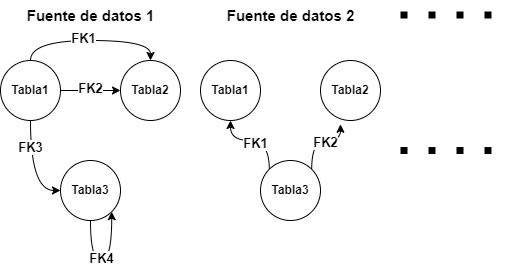

The diagram above was exported from draw.io. Its source (the exported page's mxGraphModel, read from the mxfile embedded in the PNG):
<mxGraphModel dx="1448" dy="615" grid="1" gridSize="10" guides="1" tooltips="1" connect="1" arrows="1" fold="1" page="1" pageScale="1" pageWidth="850" pageHeight="1100" math="0" shadow="0">
  <root>
    <mxCell id="0" />
    <mxCell id="1" parent="0" />
    <mxCell id="VJWel9ipi53AOsvBzrdj-5" style="edgeStyle=orthogonalEdgeStyle;rounded=0;orthogonalLoop=1;jettySize=auto;html=1;exitX=0.5;exitY=1;exitDx=0;exitDy=0;entryX=0;entryY=0.5;entryDx=0;entryDy=0;curved=1;" edge="1" parent="1" source="VJWel9ipi53AOsvBzrdj-2" target="VJWel9ipi53AOsvBzrdj-4">
      <mxGeometry relative="1" as="geometry" />
    </mxCell>
    <mxCell id="VJWel9ipi53AOsvBzrdj-14" value="FK3" style="edgeLabel;html=1;align=center;verticalAlign=middle;resizable=0;points=[];fontStyle=1;fontSize=13;" vertex="1" connectable="0" parent="VJWel9ipi53AOsvBzrdj-5">
      <mxGeometry x="-0.488" y="-1" relative="1" as="geometry">
        <mxPoint as="offset" />
      </mxGeometry>
    </mxCell>
    <mxCell id="VJWel9ipi53AOsvBzrdj-6" style="edgeStyle=orthogonalEdgeStyle;rounded=0;orthogonalLoop=1;jettySize=auto;html=1;exitX=1;exitY=0.5;exitDx=0;exitDy=0;entryX=0;entryY=0.5;entryDx=0;entryDy=0;curved=1;" edge="1" parent="1" source="VJWel9ipi53AOsvBzrdj-2" target="VJWel9ipi53AOsvBzrdj-3">
      <mxGeometry relative="1" as="geometry" />
    </mxCell>
    <mxCell id="VJWel9ipi53AOsvBzrdj-13" value="FK2" style="edgeLabel;html=1;align=center;verticalAlign=middle;resizable=0;points=[];fontStyle=1;fontSize=13;" vertex="1" connectable="0" parent="VJWel9ipi53AOsvBzrdj-6">
      <mxGeometry x="-0.02" y="3" relative="1" as="geometry">
        <mxPoint as="offset" />
      </mxGeometry>
    </mxCell>
    <mxCell id="VJWel9ipi53AOsvBzrdj-7" style="edgeStyle=orthogonalEdgeStyle;rounded=0;orthogonalLoop=1;jettySize=auto;html=1;exitX=0.5;exitY=0;exitDx=0;exitDy=0;entryX=0.5;entryY=0;entryDx=0;entryDy=0;curved=1;" edge="1" parent="1" source="VJWel9ipi53AOsvBzrdj-2" target="VJWel9ipi53AOsvBzrdj-3">
      <mxGeometry relative="1" as="geometry" />
    </mxCell>
    <mxCell id="VJWel9ipi53AOsvBzrdj-12" value="FK1" style="edgeLabel;html=1;align=center;verticalAlign=middle;resizable=0;points=[];fontStyle=1;fontSize=13;" vertex="1" connectable="0" parent="VJWel9ipi53AOsvBzrdj-7">
      <mxGeometry x="-0.095" y="3" relative="1" as="geometry">
        <mxPoint as="offset" />
      </mxGeometry>
    </mxCell>
    <mxCell id="VJWel9ipi53AOsvBzrdj-2" value="&lt;b&gt;Tabla1&lt;/b&gt;" style="ellipse;whiteSpace=wrap;html=1;aspect=fixed;" vertex="1" parent="1">
      <mxGeometry x="120" y="160" width="60" height="60" as="geometry" />
    </mxCell>
    <mxCell id="VJWel9ipi53AOsvBzrdj-3" value="&lt;b&gt;Tabla2&lt;/b&gt;" style="ellipse;whiteSpace=wrap;html=1;aspect=fixed;" vertex="1" parent="1">
      <mxGeometry x="240" y="160" width="60" height="60" as="geometry" />
    </mxCell>
    <mxCell id="VJWel9ipi53AOsvBzrdj-4" value="&lt;b&gt;Tabla3&lt;/b&gt;" style="ellipse;whiteSpace=wrap;html=1;aspect=fixed;" vertex="1" parent="1">
      <mxGeometry x="180" y="260" width="60" height="60" as="geometry" />
    </mxCell>
    <mxCell id="VJWel9ipi53AOsvBzrdj-11" style="edgeStyle=orthogonalEdgeStyle;rounded=0;orthogonalLoop=1;jettySize=auto;html=1;exitX=0.5;exitY=1;exitDx=0;exitDy=0;entryX=1;entryY=1;entryDx=0;entryDy=0;curved=1;" edge="1" parent="1" source="VJWel9ipi53AOsvBzrdj-4" target="VJWel9ipi53AOsvBzrdj-4">
      <mxGeometry relative="1" as="geometry">
        <Array as="points">
          <mxPoint x="210" y="360" />
          <mxPoint x="231" y="360" />
        </Array>
      </mxGeometry>
    </mxCell>
    <mxCell id="VJWel9ipi53AOsvBzrdj-15" value="FK4" style="edgeLabel;html=1;align=center;verticalAlign=middle;resizable=0;points=[];fontStyle=1;fontSize=13;" vertex="1" connectable="0" parent="VJWel9ipi53AOsvBzrdj-11">
      <mxGeometry x="-0.0835" y="3" relative="1" as="geometry">
        <mxPoint as="offset" />
      </mxGeometry>
    </mxCell>
    <mxCell id="VJWel9ipi53AOsvBzrdj-16" value="Fuente de datos 1" style="text;html=1;align=center;verticalAlign=middle;resizable=0;points=[];autosize=1;strokeColor=none;fillColor=none;fontStyle=1;fontSize=15;" vertex="1" parent="1">
      <mxGeometry x="135" y="100" width="150" height="30" as="geometry" />
    </mxCell>
    <mxCell id="VJWel9ipi53AOsvBzrdj-23" value="&lt;b&gt;Tabla1&lt;/b&gt;" style="ellipse;whiteSpace=wrap;html=1;aspect=fixed;" vertex="1" parent="1">
      <mxGeometry x="320" y="160" width="60" height="60" as="geometry" />
    </mxCell>
    <mxCell id="VJWel9ipi53AOsvBzrdj-24" value="&lt;b&gt;Tabla2&lt;/b&gt;" style="ellipse;whiteSpace=wrap;html=1;aspect=fixed;" vertex="1" parent="1">
      <mxGeometry x="440" y="160" width="60" height="60" as="geometry" />
    </mxCell>
    <mxCell id="VJWel9ipi53AOsvBzrdj-29" style="edgeStyle=orthogonalEdgeStyle;rounded=0;orthogonalLoop=1;jettySize=auto;html=1;exitX=0;exitY=0;exitDx=0;exitDy=0;entryX=0.5;entryY=1;entryDx=0;entryDy=0;curved=1;" edge="1" parent="1" source="VJWel9ipi53AOsvBzrdj-25" target="VJWel9ipi53AOsvBzrdj-23">
      <mxGeometry relative="1" as="geometry" />
    </mxCell>
    <mxCell id="VJWel9ipi53AOsvBzrdj-32" value="FK1" style="edgeLabel;html=1;align=center;verticalAlign=middle;resizable=0;points=[];fontStyle=1;fontSize=13;" vertex="1" connectable="0" parent="VJWel9ipi53AOsvBzrdj-29">
      <mxGeometry x="-0.0139" y="2" relative="1" as="geometry">
        <mxPoint as="offset" />
      </mxGeometry>
    </mxCell>
    <mxCell id="VJWel9ipi53AOsvBzrdj-25" value="&lt;b&gt;Tabla3&lt;/b&gt;" style="ellipse;whiteSpace=wrap;html=1;aspect=fixed;" vertex="1" parent="1">
      <mxGeometry x="380" y="260" width="60" height="60" as="geometry" />
    </mxCell>
    <mxCell id="VJWel9ipi53AOsvBzrdj-28" style="edgeStyle=orthogonalEdgeStyle;rounded=0;orthogonalLoop=1;jettySize=auto;html=1;exitX=1;exitY=0;exitDx=0;exitDy=0;entryX=0.333;entryY=1.063;entryDx=0;entryDy=0;entryPerimeter=0;curved=1;" edge="1" parent="1" source="VJWel9ipi53AOsvBzrdj-25" target="VJWel9ipi53AOsvBzrdj-24">
      <mxGeometry relative="1" as="geometry" />
    </mxCell>
    <mxCell id="VJWel9ipi53AOsvBzrdj-33" value="FK2" style="edgeLabel;html=1;align=center;verticalAlign=middle;resizable=0;points=[];fontStyle=1;fontSize=13;" vertex="1" connectable="0" parent="VJWel9ipi53AOsvBzrdj-28">
      <mxGeometry x="0.1377" y="-1" relative="1" as="geometry">
        <mxPoint as="offset" />
      </mxGeometry>
    </mxCell>
    <mxCell id="VJWel9ipi53AOsvBzrdj-34" value="Fuente de datos 2" style="text;html=1;align=center;verticalAlign=middle;resizable=0;points=[];autosize=1;strokeColor=none;fillColor=none;fontStyle=1;fontSize=15;" vertex="1" parent="1">
      <mxGeometry x="335" y="100" width="150" height="30" as="geometry" />
    </mxCell>
    <mxCell id="VJWel9ipi53AOsvBzrdj-35" value="" style="endArrow=none;dashed=1;html=1;dashPattern=1 3;strokeWidth=7;rounded=0;" edge="1" parent="1">
      <mxGeometry width="50" height="50" relative="1" as="geometry">
        <mxPoint x="520" y="250" as="sourcePoint" />
        <mxPoint x="630" y="250" as="targetPoint" />
      </mxGeometry>
    </mxCell>
    <mxCell id="VJWel9ipi53AOsvBzrdj-36" value="" style="endArrow=none;dashed=1;html=1;dashPattern=1 3;strokeWidth=7;rounded=0;" edge="1" parent="1">
      <mxGeometry width="50" height="50" relative="1" as="geometry">
        <mxPoint x="520" y="114.5" as="sourcePoint" />
        <mxPoint x="630" y="114.5" as="targetPoint" />
      </mxGeometry>
    </mxCell>
  </root>
</mxGraphModel>